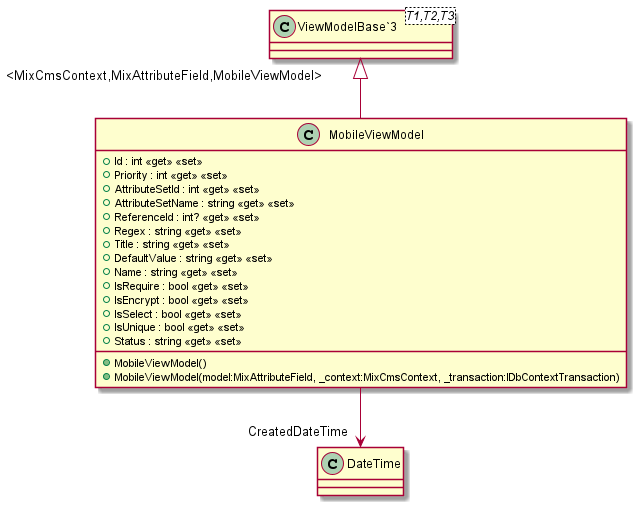

The diagram above was rendered by PlantUML. Its source (embedded in the PNG):
@startuml
class MobileViewModel {
    + Id : int <<get>> <<set>>
    + Priority : int <<get>> <<set>>
    + AttributeSetId : int <<get>> <<set>>
    + AttributeSetName : string <<get>> <<set>>
    + ReferenceId : int? <<get>> <<set>>
    + Regex : string <<get>> <<set>>
    + Title : string <<get>> <<set>>
    + DefaultValue : string <<get>> <<set>>
    + Name : string <<get>> <<set>>
    + IsRequire : bool <<get>> <<set>>
    + IsEncrypt : bool <<get>> <<set>>
    + IsSelect : bool <<get>> <<set>>
    + IsUnique : bool <<get>> <<set>>
    + Status : string <<get>> <<set>>
    + MobileViewModel()
    + MobileViewModel(model:MixAttributeField, _context:MixCmsContext, _transaction:IDbContextTransaction)
}
class "ViewModelBase`3"<T1,T2,T3> {
}
"ViewModelBase`3" "<MixCmsContext,MixAttributeField,MobileViewModel>" <|-- MobileViewModel
MobileViewModel --> "CreatedDateTime" DateTime
@enduml